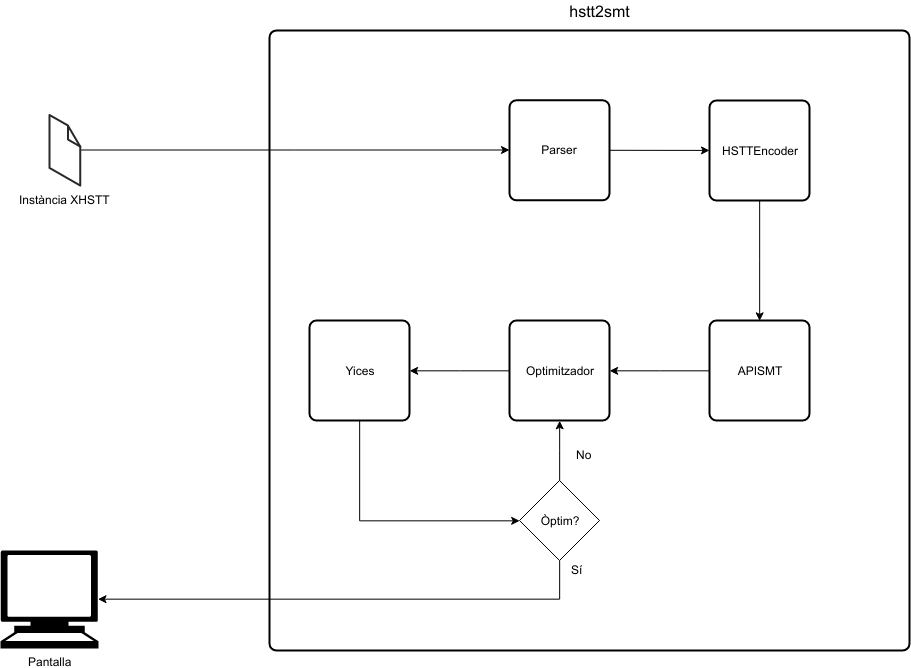

The diagram above was exported from draw.io. Its source (the exported page's mxGraphModel, read from the mxfile embedded in the PNG):
<mxGraphModel dx="2534" dy="918" grid="1" gridSize="10" guides="1" tooltips="1" connect="1" arrows="1" fold="1" page="1" pageScale="1" pageWidth="827" pageHeight="1169" math="0" shadow="0">
  <root>
    <mxCell id="0" />
    <mxCell id="1" parent="0" />
    <mxCell id="hP8NQeUC9SbAalhwwhCE-26" value="" style="rounded=1;whiteSpace=wrap;html=1;absoluteArcSize=1;arcSize=14;strokeWidth=2;" vertex="1" parent="1">
      <mxGeometry x="70" y="160" width="640" height="620" as="geometry" />
    </mxCell>
    <mxCell id="hP8NQeUC9SbAalhwwhCE-6" style="edgeStyle=orthogonalEdgeStyle;rounded=0;orthogonalLoop=1;jettySize=auto;html=1;" edge="1" parent="1" source="hP8NQeUC9SbAalhwwhCE-2" target="hP8NQeUC9SbAalhwwhCE-8">
      <mxGeometry relative="1" as="geometry">
        <mxPoint x="270" y="250.29999999999995" as="targetPoint" />
      </mxGeometry>
    </mxCell>
    <mxCell id="hP8NQeUC9SbAalhwwhCE-2" value="Instància XHSTT" style="verticalLabelPosition=bottom;html=1;verticalAlign=top;strokeWidth=1;align=center;outlineConnect=0;dashed=0;outlineConnect=0;shape=mxgraph.aws3d.file;aspect=fixed;strokeColor=#292929;fillColor=#ffffff;" vertex="1" parent="1">
      <mxGeometry x="-150" y="244.5" width="30.8" height="70.6" as="geometry" />
    </mxCell>
    <mxCell id="hP8NQeUC9SbAalhwwhCE-8" value="Parser" style="rounded=1;whiteSpace=wrap;html=1;absoluteArcSize=1;arcSize=14;strokeWidth=2;" vertex="1" parent="1">
      <mxGeometry x="310.0000000000002" y="229.79999999999995" width="100" height="100" as="geometry" />
    </mxCell>
    <mxCell id="hP8NQeUC9SbAalhwwhCE-14" style="edgeStyle=orthogonalEdgeStyle;rounded=0;orthogonalLoop=1;jettySize=auto;html=1;entryX=0.5;entryY=0;entryDx=0;entryDy=0;" edge="1" parent="1" source="hP8NQeUC9SbAalhwwhCE-9" target="hP8NQeUC9SbAalhwwhCE-13">
      <mxGeometry relative="1" as="geometry" />
    </mxCell>
    <mxCell id="hP8NQeUC9SbAalhwwhCE-9" value="HSTTEncoder" style="rounded=1;whiteSpace=wrap;html=1;absoluteArcSize=1;arcSize=14;strokeWidth=2;fillColor=#ffffff;" vertex="1" parent="1">
      <mxGeometry x="510" y="230" width="100" height="100" as="geometry" />
    </mxCell>
    <mxCell id="hP8NQeUC9SbAalhwwhCE-11" value="" style="endArrow=classic;html=1;exitX=1;exitY=0.5;exitDx=0;exitDy=0;" edge="1" parent="1" source="hP8NQeUC9SbAalhwwhCE-8" target="hP8NQeUC9SbAalhwwhCE-9">
      <mxGeometry width="50" height="50" relative="1" as="geometry">
        <mxPoint x="430" y="300.5" as="sourcePoint" />
        <mxPoint x="480" y="250.5" as="targetPoint" />
      </mxGeometry>
    </mxCell>
    <mxCell id="hP8NQeUC9SbAalhwwhCE-17" style="edgeStyle=orthogonalEdgeStyle;rounded=0;orthogonalLoop=1;jettySize=auto;html=1;entryX=1;entryY=0.5;entryDx=0;entryDy=0;" edge="1" parent="1" source="hP8NQeUC9SbAalhwwhCE-13" target="hP8NQeUC9SbAalhwwhCE-15">
      <mxGeometry relative="1" as="geometry" />
    </mxCell>
    <mxCell id="hP8NQeUC9SbAalhwwhCE-13" value="APISMT" style="rounded=1;whiteSpace=wrap;html=1;absoluteArcSize=1;arcSize=14;strokeWidth=2;fillColor=#ffffff;" vertex="1" parent="1">
      <mxGeometry x="510" y="450" width="100" height="100" as="geometry" />
    </mxCell>
    <mxCell id="hP8NQeUC9SbAalhwwhCE-19" style="edgeStyle=orthogonalEdgeStyle;rounded=0;orthogonalLoop=1;jettySize=auto;html=1;entryX=1;entryY=0.5;entryDx=0;entryDy=0;" edge="1" parent="1" source="hP8NQeUC9SbAalhwwhCE-15" target="hP8NQeUC9SbAalhwwhCE-18">
      <mxGeometry relative="1" as="geometry" />
    </mxCell>
    <mxCell id="hP8NQeUC9SbAalhwwhCE-15" value="Optimitzador" style="rounded=1;whiteSpace=wrap;html=1;absoluteArcSize=1;arcSize=14;strokeWidth=2;fillColor=#ffffff;" vertex="1" parent="1">
      <mxGeometry x="310" y="450" width="100" height="100" as="geometry" />
    </mxCell>
    <mxCell id="hP8NQeUC9SbAalhwwhCE-21" style="edgeStyle=orthogonalEdgeStyle;rounded=0;orthogonalLoop=1;jettySize=auto;html=1;entryX=0.5;entryY=1;entryDx=0;entryDy=0;" edge="1" parent="1" source="hP8NQeUC9SbAalhwwhCE-16" target="hP8NQeUC9SbAalhwwhCE-15">
      <mxGeometry relative="1" as="geometry" />
    </mxCell>
    <mxCell id="hP8NQeUC9SbAalhwwhCE-24" style="edgeStyle=orthogonalEdgeStyle;rounded=0;orthogonalLoop=1;jettySize=auto;html=1;entryX=0.995;entryY=0.5;entryDx=0;entryDy=0;entryPerimeter=0;" edge="1" parent="1" source="hP8NQeUC9SbAalhwwhCE-16" target="hP8NQeUC9SbAalhwwhCE-23">
      <mxGeometry relative="1" as="geometry">
        <Array as="points">
          <mxPoint x="360" y="729" />
        </Array>
      </mxGeometry>
    </mxCell>
    <mxCell id="hP8NQeUC9SbAalhwwhCE-16" value="Òptim?" style="rhombus;whiteSpace=wrap;html=1;fillColor=#ffffff;" vertex="1" parent="1">
      <mxGeometry x="320" y="610" width="80" height="80" as="geometry" />
    </mxCell>
    <mxCell id="hP8NQeUC9SbAalhwwhCE-20" style="edgeStyle=orthogonalEdgeStyle;rounded=0;orthogonalLoop=1;jettySize=auto;html=1;entryX=0;entryY=0.5;entryDx=0;entryDy=0;" edge="1" parent="1" source="hP8NQeUC9SbAalhwwhCE-18" target="hP8NQeUC9SbAalhwwhCE-16">
      <mxGeometry relative="1" as="geometry">
        <Array as="points">
          <mxPoint x="160" y="650" />
        </Array>
      </mxGeometry>
    </mxCell>
    <mxCell id="hP8NQeUC9SbAalhwwhCE-18" value="Yices" style="rounded=1;whiteSpace=wrap;html=1;absoluteArcSize=1;arcSize=14;strokeWidth=2;fillColor=#ffffff;" vertex="1" parent="1">
      <mxGeometry x="110" y="450" width="100" height="100" as="geometry" />
    </mxCell>
    <mxCell id="hP8NQeUC9SbAalhwwhCE-22" value="No" style="text;html=1;resizable=0;points=[];autosize=1;align=left;verticalAlign=top;spacingTop=-4;" vertex="1" parent="1">
      <mxGeometry x="375" y="575" width="30" height="20" as="geometry" />
    </mxCell>
    <mxCell id="hP8NQeUC9SbAalhwwhCE-23" value="Pantalla" style="shape=mxgraph.signs.tech.computer;html=1;fillColor=#000000;strokeColor=none;verticalLabelPosition=bottom;verticalAlign=top;align=center;" vertex="1" parent="1">
      <mxGeometry x="-199" y="680" width="98" height="98" as="geometry" />
    </mxCell>
    <mxCell id="hP8NQeUC9SbAalhwwhCE-25" value="Sí" style="text;html=1;resizable=0;points=[];autosize=1;align=left;verticalAlign=top;spacingTop=-4;" vertex="1" parent="1">
      <mxGeometry x="370" y="690" width="30" height="20" as="geometry" />
    </mxCell>
    <mxCell id="hP8NQeUC9SbAalhwwhCE-27" value="&lt;font style=&quot;font-size: 16px&quot;&gt;hstt2smt&lt;/font&gt;" style="text;html=1;strokeColor=none;fillColor=none;align=center;verticalAlign=middle;whiteSpace=wrap;rounded=0;" vertex="1" parent="1">
      <mxGeometry x="380" y="130" width="40" height="20" as="geometry" />
    </mxCell>
  </root>
</mxGraphModel>